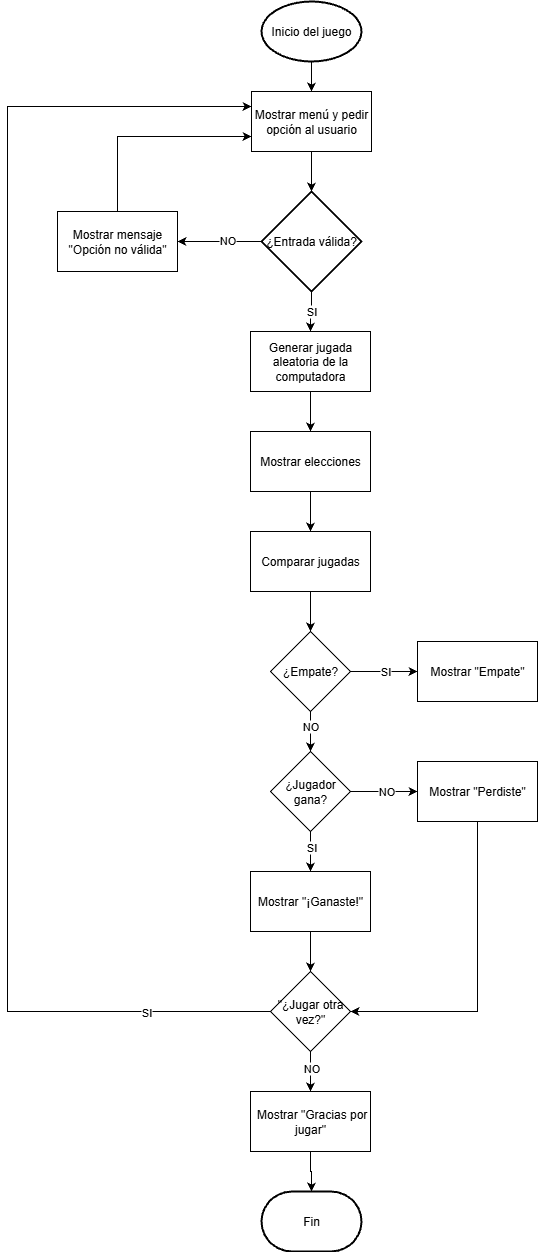

The diagram above was exported from draw.io. Its source (the exported page's mxGraphModel, read from the mxfile embedded in the PNG):
<mxGraphModel dx="872" dy="431" grid="1" gridSize="10" guides="1" tooltips="1" connect="1" arrows="1" fold="1" page="1" pageScale="1" pageWidth="827" pageHeight="1169" math="0" shadow="0">
  <root>
    <mxCell id="0" />
    <mxCell id="1" parent="0" />
    <mxCell id="39kM2to26jdm1LGddHT1-4" style="edgeStyle=orthogonalEdgeStyle;rounded=0;orthogonalLoop=1;jettySize=auto;html=1;exitX=0.5;exitY=1;exitDx=0;exitDy=0;exitPerimeter=0;entryX=0.5;entryY=0;entryDx=0;entryDy=0;" parent="1" source="39kM2to26jdm1LGddHT1-1" target="39kM2to26jdm1LGddHT1-3" edge="1">
      <mxGeometry relative="1" as="geometry" />
    </mxCell>
    <mxCell id="39kM2to26jdm1LGddHT1-1" value="Inicio del juego" style="strokeWidth=2;html=1;shape=mxgraph.flowchart.start_1;whiteSpace=wrap;" parent="1" vertex="1">
      <mxGeometry x="364" y="60" width="100" height="60" as="geometry" />
    </mxCell>
    <mxCell id="39kM2to26jdm1LGddHT1-8" style="edgeStyle=orthogonalEdgeStyle;rounded=0;orthogonalLoop=1;jettySize=auto;html=1;exitX=0;exitY=0.5;exitDx=0;exitDy=0;exitPerimeter=0;entryX=1;entryY=0.5;entryDx=0;entryDy=0;" parent="1" source="39kM2to26jdm1LGddHT1-2" target="39kM2to26jdm1LGddHT1-5" edge="1">
      <mxGeometry relative="1" as="geometry" />
    </mxCell>
    <mxCell id="39kM2to26jdm1LGddHT1-10" value="NO" style="edgeLabel;html=1;align=center;verticalAlign=middle;resizable=0;points=[];" parent="39kM2to26jdm1LGddHT1-8" vertex="1" connectable="0">
      <mxGeometry x="-0.1607" y="-1" relative="1" as="geometry">
        <mxPoint y="-1" as="offset" />
      </mxGeometry>
    </mxCell>
    <mxCell id="39kM2to26jdm1LGddHT1-12" style="edgeStyle=orthogonalEdgeStyle;rounded=0;orthogonalLoop=1;jettySize=auto;html=1;exitX=0.5;exitY=1;exitDx=0;exitDy=0;exitPerimeter=0;entryX=0.5;entryY=0;entryDx=0;entryDy=0;" parent="1" source="39kM2to26jdm1LGddHT1-2" target="39kM2to26jdm1LGddHT1-11" edge="1">
      <mxGeometry relative="1" as="geometry" />
    </mxCell>
    <mxCell id="39kM2to26jdm1LGddHT1-13" value="SI" style="edgeLabel;html=1;align=center;verticalAlign=middle;resizable=0;points=[];" parent="39kM2to26jdm1LGddHT1-12" vertex="1" connectable="0">
      <mxGeometry x="-0.0646" y="-1" relative="1" as="geometry">
        <mxPoint as="offset" />
      </mxGeometry>
    </mxCell>
    <mxCell id="39kM2to26jdm1LGddHT1-2" value="¿Entrada válida?" style="strokeWidth=2;html=1;shape=mxgraph.flowchart.decision;whiteSpace=wrap;" parent="1" vertex="1">
      <mxGeometry x="364" y="250" width="100" height="100" as="geometry" />
    </mxCell>
    <mxCell id="39kM2to26jdm1LGddHT1-3" value="Mostrar menú y pedir opción al usuario" style="rounded=0;whiteSpace=wrap;html=1;" parent="1" vertex="1">
      <mxGeometry x="354" y="150" width="120" height="60" as="geometry" />
    </mxCell>
    <mxCell id="39kM2to26jdm1LGddHT1-7" style="edgeStyle=orthogonalEdgeStyle;rounded=0;orthogonalLoop=1;jettySize=auto;html=1;exitX=0.5;exitY=0;exitDx=0;exitDy=0;entryX=0;entryY=0.75;entryDx=0;entryDy=0;" parent="1" source="39kM2to26jdm1LGddHT1-5" target="39kM2to26jdm1LGddHT1-3" edge="1">
      <mxGeometry relative="1" as="geometry" />
    </mxCell>
    <mxCell id="39kM2to26jdm1LGddHT1-5" value="Mostrar mensaje &quot;Opción no válida&quot;" style="rounded=0;whiteSpace=wrap;html=1;" parent="1" vertex="1">
      <mxGeometry x="160" y="270" width="120" height="60" as="geometry" />
    </mxCell>
    <mxCell id="39kM2to26jdm1LGddHT1-9" style="edgeStyle=orthogonalEdgeStyle;rounded=0;orthogonalLoop=1;jettySize=auto;html=1;exitX=0.5;exitY=1;exitDx=0;exitDy=0;entryX=0.5;entryY=0;entryDx=0;entryDy=0;entryPerimeter=0;" parent="1" source="39kM2to26jdm1LGddHT1-3" target="39kM2to26jdm1LGddHT1-2" edge="1">
      <mxGeometry relative="1" as="geometry" />
    </mxCell>
    <mxCell id="39kM2to26jdm1LGddHT1-16" value="" style="edgeStyle=orthogonalEdgeStyle;rounded=0;orthogonalLoop=1;jettySize=auto;html=1;" parent="1" source="39kM2to26jdm1LGddHT1-11" target="39kM2to26jdm1LGddHT1-14" edge="1">
      <mxGeometry relative="1" as="geometry" />
    </mxCell>
    <mxCell id="39kM2to26jdm1LGddHT1-11" value="Generar jugada aleatoria de la computadora" style="rounded=0;whiteSpace=wrap;html=1;" parent="1" vertex="1">
      <mxGeometry x="353" y="390" width="120" height="60" as="geometry" />
    </mxCell>
    <mxCell id="39kM2to26jdm1LGddHT1-18" style="edgeStyle=orthogonalEdgeStyle;rounded=0;orthogonalLoop=1;jettySize=auto;html=1;entryX=0.5;entryY=0;entryDx=0;entryDy=0;" parent="1" source="39kM2to26jdm1LGddHT1-14" target="39kM2to26jdm1LGddHT1-17" edge="1">
      <mxGeometry relative="1" as="geometry" />
    </mxCell>
    <mxCell id="39kM2to26jdm1LGddHT1-14" value="Mostrar elecciones" style="rounded=0;whiteSpace=wrap;html=1;" parent="1" vertex="1">
      <mxGeometry x="353" y="490" width="120" height="60" as="geometry" />
    </mxCell>
    <mxCell id="39kM2to26jdm1LGddHT1-25" style="edgeStyle=orthogonalEdgeStyle;rounded=0;orthogonalLoop=1;jettySize=auto;html=1;exitX=0.5;exitY=1;exitDx=0;exitDy=0;entryX=0.5;entryY=0;entryDx=0;entryDy=0;" parent="1" source="39kM2to26jdm1LGddHT1-17" target="39kM2to26jdm1LGddHT1-19" edge="1">
      <mxGeometry relative="1" as="geometry" />
    </mxCell>
    <mxCell id="39kM2to26jdm1LGddHT1-17" value="Comparar jugadas" style="rounded=0;whiteSpace=wrap;html=1;" parent="1" vertex="1">
      <mxGeometry x="353" y="590" width="120" height="60" as="geometry" />
    </mxCell>
    <mxCell id="39kM2to26jdm1LGddHT1-21" style="edgeStyle=orthogonalEdgeStyle;rounded=0;orthogonalLoop=1;jettySize=auto;html=1;exitX=1;exitY=0.5;exitDx=0;exitDy=0;entryX=0;entryY=0.5;entryDx=0;entryDy=0;" parent="1" source="39kM2to26jdm1LGddHT1-19" target="39kM2to26jdm1LGddHT1-20" edge="1">
      <mxGeometry relative="1" as="geometry" />
    </mxCell>
    <mxCell id="39kM2to26jdm1LGddHT1-22" value="SI" style="edgeLabel;html=1;align=center;verticalAlign=middle;resizable=0;points=[];" parent="39kM2to26jdm1LGddHT1-21" vertex="1" connectable="0">
      <mxGeometry x="0.0194" y="1" relative="1" as="geometry">
        <mxPoint as="offset" />
      </mxGeometry>
    </mxCell>
    <mxCell id="39kM2to26jdm1LGddHT1-27" style="edgeStyle=orthogonalEdgeStyle;rounded=0;orthogonalLoop=1;jettySize=auto;html=1;exitX=0.5;exitY=1;exitDx=0;exitDy=0;entryX=0.5;entryY=0;entryDx=0;entryDy=0;" parent="1" source="39kM2to26jdm1LGddHT1-19" target="39kM2to26jdm1LGddHT1-26" edge="1">
      <mxGeometry relative="1" as="geometry" />
    </mxCell>
    <mxCell id="39kM2to26jdm1LGddHT1-28" value="NO" style="edgeLabel;html=1;align=center;verticalAlign=middle;resizable=0;points=[];" parent="39kM2to26jdm1LGddHT1-27" vertex="1" connectable="0">
      <mxGeometry x="-0.3076" y="-1" relative="1" as="geometry">
        <mxPoint as="offset" />
      </mxGeometry>
    </mxCell>
    <mxCell id="39kM2to26jdm1LGddHT1-19" value="¿Empate?" style="rhombus;whiteSpace=wrap;html=1;" parent="1" vertex="1">
      <mxGeometry x="373" y="690" width="80" height="80" as="geometry" />
    </mxCell>
    <mxCell id="39kM2to26jdm1LGddHT1-20" value="Mostrar &quot;Empate&quot;" style="rounded=0;whiteSpace=wrap;html=1;" parent="1" vertex="1">
      <mxGeometry x="520" y="700" width="120" height="60" as="geometry" />
    </mxCell>
    <mxCell id="39kM2to26jdm1LGddHT1-31" style="edgeStyle=orthogonalEdgeStyle;rounded=0;orthogonalLoop=1;jettySize=auto;html=1;exitX=1;exitY=0.5;exitDx=0;exitDy=0;" parent="1" source="39kM2to26jdm1LGddHT1-26" target="39kM2to26jdm1LGddHT1-29" edge="1">
      <mxGeometry relative="1" as="geometry" />
    </mxCell>
    <mxCell id="39kM2to26jdm1LGddHT1-32" value="NO" style="edgeLabel;html=1;align=center;verticalAlign=middle;resizable=0;points=[];" parent="39kM2to26jdm1LGddHT1-31" vertex="1" connectable="0">
      <mxGeometry x="0.0556" y="1" relative="1" as="geometry">
        <mxPoint as="offset" />
      </mxGeometry>
    </mxCell>
    <mxCell id="39kM2to26jdm1LGddHT1-33" style="edgeStyle=orthogonalEdgeStyle;rounded=0;orthogonalLoop=1;jettySize=auto;html=1;exitX=0.5;exitY=1;exitDx=0;exitDy=0;entryX=0.5;entryY=0;entryDx=0;entryDy=0;" parent="1" source="39kM2to26jdm1LGddHT1-26" target="39kM2to26jdm1LGddHT1-30" edge="1">
      <mxGeometry relative="1" as="geometry" />
    </mxCell>
    <mxCell id="39kM2to26jdm1LGddHT1-34" value="SI" style="edgeLabel;html=1;align=center;verticalAlign=middle;resizable=0;points=[];" parent="39kM2to26jdm1LGddHT1-33" vertex="1" connectable="0">
      <mxGeometry x="-0.247" relative="1" as="geometry">
        <mxPoint as="offset" />
      </mxGeometry>
    </mxCell>
    <mxCell id="39kM2to26jdm1LGddHT1-26" value="¿Jugador gana?" style="rhombus;whiteSpace=wrap;html=1;" parent="1" vertex="1">
      <mxGeometry x="373" y="810" width="80" height="80" as="geometry" />
    </mxCell>
    <mxCell id="39kM2to26jdm1LGddHT1-40" style="edgeStyle=orthogonalEdgeStyle;rounded=0;orthogonalLoop=1;jettySize=auto;html=1;exitX=0.5;exitY=1;exitDx=0;exitDy=0;entryX=1;entryY=0.5;entryDx=0;entryDy=0;" parent="1" source="39kM2to26jdm1LGddHT1-29" target="39kM2to26jdm1LGddHT1-38" edge="1">
      <mxGeometry relative="1" as="geometry" />
    </mxCell>
    <mxCell id="39kM2to26jdm1LGddHT1-29" value="Mostrar &quot;Perdiste&quot;" style="rounded=0;whiteSpace=wrap;html=1;" parent="1" vertex="1">
      <mxGeometry x="520" y="820" width="120" height="60" as="geometry" />
    </mxCell>
    <mxCell id="39kM2to26jdm1LGddHT1-39" style="edgeStyle=orthogonalEdgeStyle;rounded=0;orthogonalLoop=1;jettySize=auto;html=1;entryX=0.5;entryY=0;entryDx=0;entryDy=0;" parent="1" source="39kM2to26jdm1LGddHT1-30" target="39kM2to26jdm1LGddHT1-38" edge="1">
      <mxGeometry relative="1" as="geometry" />
    </mxCell>
    <mxCell id="39kM2to26jdm1LGddHT1-30" value="Mostrar &quot;¡Ganaste!&quot;" style="rounded=0;whiteSpace=wrap;html=1;" parent="1" vertex="1">
      <mxGeometry x="353" y="930" width="120" height="60" as="geometry" />
    </mxCell>
    <mxCell id="39kM2to26jdm1LGddHT1-41" value="" style="edgeStyle=orthogonalEdgeStyle;rounded=0;orthogonalLoop=1;jettySize=auto;html=1;exitX=0;exitY=0.5;exitDx=0;exitDy=0;entryX=0;entryY=0.25;entryDx=0;entryDy=0;" parent="1" source="39kM2to26jdm1LGddHT1-38" target="39kM2to26jdm1LGddHT1-3" edge="1">
      <mxGeometry relative="1" as="geometry">
        <Array as="points">
          <mxPoint x="110" y="1070" />
          <mxPoint x="110" y="165" />
        </Array>
        <mxPoint as="offset" />
      </mxGeometry>
    </mxCell>
    <mxCell id="39kM2to26jdm1LGddHT1-42" value="SI" style="edgeLabel;html=1;align=center;verticalAlign=middle;resizable=0;points=[];" parent="39kM2to26jdm1LGddHT1-41" vertex="1" connectable="0">
      <mxGeometry x="-0.8225" relative="1" as="geometry">
        <mxPoint as="offset" />
      </mxGeometry>
    </mxCell>
    <mxCell id="39kM2to26jdm1LGddHT1-46" style="edgeStyle=orthogonalEdgeStyle;rounded=0;orthogonalLoop=1;jettySize=auto;html=1;exitX=0.5;exitY=1;exitDx=0;exitDy=0;entryX=0.5;entryY=0;entryDx=0;entryDy=0;" parent="1" source="39kM2to26jdm1LGddHT1-38" target="39kM2to26jdm1LGddHT1-43" edge="1">
      <mxGeometry relative="1" as="geometry" />
    </mxCell>
    <mxCell id="39kM2to26jdm1LGddHT1-47" value="NO" style="edgeLabel;html=1;align=center;verticalAlign=middle;resizable=0;points=[];" parent="39kM2to26jdm1LGddHT1-46" vertex="1" connectable="0">
      <mxGeometry x="-0.2231" relative="1" as="geometry">
        <mxPoint as="offset" />
      </mxGeometry>
    </mxCell>
    <mxCell id="39kM2to26jdm1LGddHT1-38" value="&quot;¿Jugar otra vez?&quot;" style="rhombus;whiteSpace=wrap;html=1;" parent="1" vertex="1">
      <mxGeometry x="373" y="1030" width="80" height="80" as="geometry" />
    </mxCell>
    <mxCell id="39kM2to26jdm1LGddHT1-43" value="&amp;nbsp;Mostrar &quot;Gracias por jugar&quot;" style="rounded=0;whiteSpace=wrap;html=1;" parent="1" vertex="1">
      <mxGeometry x="353" y="1150" width="120" height="60" as="geometry" />
    </mxCell>
    <mxCell id="39kM2to26jdm1LGddHT1-44" value="Fin" style="strokeWidth=2;html=1;shape=mxgraph.flowchart.terminator;whiteSpace=wrap;" parent="1" vertex="1">
      <mxGeometry x="364" y="1250" width="100" height="60" as="geometry" />
    </mxCell>
    <mxCell id="39kM2to26jdm1LGddHT1-45" style="edgeStyle=orthogonalEdgeStyle;rounded=0;orthogonalLoop=1;jettySize=auto;html=1;exitX=0.5;exitY=1;exitDx=0;exitDy=0;entryX=0.5;entryY=0;entryDx=0;entryDy=0;entryPerimeter=0;" parent="1" source="39kM2to26jdm1LGddHT1-43" target="39kM2to26jdm1LGddHT1-44" edge="1">
      <mxGeometry relative="1" as="geometry" />
    </mxCell>
  </root>
</mxGraphModel>